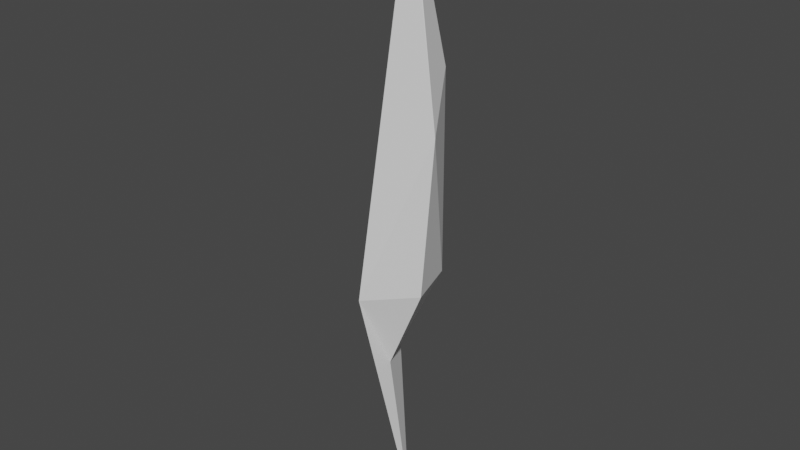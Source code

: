 # Source: ice-shard.blend  (saved by Blender 2.92.15; exported with 4.5.12 LTS)
import bpy
from mathutils import Matrix  # noqa: F401  (used for matrix-valued properties, if any)

bpy.ops.wm.read_factory_settings(use_empty=True)
scene = bpy.context.scene
scene.name = 'Scene'

# ---- collections
col_collection = bpy.data.collections.new('Collection'); scene.collection.children.link(col_collection)

# ---- world
world_world = bpy.data.worlds.new('World'); scene.world = world_world
world_world.use_nodes = True; world_world.node_tree.nodes.clear()
_N = world_world.node_tree.nodes; _L = world_world.node_tree.links
n0 = _N.new('ShaderNodeOutputWorld'); n0.name = 'World Output'; n0.location = (300, 300)
n1 = _N.new('ShaderNodeBackground'); n1.name = 'Background'; n1.location = (10, 300)
n1.inputs[0].default_value = (0.05088, 0.05088, 0.05088, 1.0)
_L.new(n1.outputs[0], n0.inputs[0])
n0.is_active_output = True
world_world.color = (0.05088, 0.05088, 0.05088)
world_world.use_sun_shadow = False
world_world.sun_shadow_jitter_overblur = 0.0

# ---- meshes
me_cylinder_001 = bpy.data.meshes.new('Cylinder.001')
me_cylinder_001.from_pydata([(-8.875e-09, 0.1066, -1.0), (-1.558e-08, 0.02064, 8.0), (0.0533, 0.09232, -1.0), (0.01032, 0.01788, 8.0), (0.09232, 0.0533, -1.0), (0.01788, 0.01032, 8.0), (0.1066, -1.289e-07, -1.0), (0.02064, -1.41e-07, 8.0), (0.09232, -0.0533, -1.0), (0.01788, -0.01032, 8.0), (0.0533, -0.09232, -1.0), (0.01032, -0.01788, 8.0), (7.221e-09, -0.1066, -1.0), (-1.246e-08, -0.02064, 8.0), (-0.0533, -0.09232, -1.0), (-0.01032, -0.01788, 8.0), (-0.09232, -0.0533, -1.0), (-0.01788, -0.01032, 8.0), (-0.1066, -1.738e-07, -1.0), (-0.02064, -1.497e-07, 8.0), (-0.09232, 0.0533, -1.0), (-0.01788, 0.01032, 8.0), (-0.0533, 0.09232, -1.0), (-0.01032, 0.01788, 8.0), (0.01032, 0.01788, 8.0), (-1.558e-08, 0.02064, 8.0), (0.01788, 0.01032, 8.0), (0.02064, -1.41e-07, 8.0), (0.01788, -0.01032, 8.0), (0.01032, -0.01788, 8.0), (-1.246e-08, -0.02064, 8.0), (-0.01032, -0.01788, 8.0), (-0.01788, -0.01032, 8.0), (-0.02064, -1.497e-07, 8.0), (-0.01788, 0.01032, 8.0), (-0.01032, 0.01788, 8.0), (-0.3405, 0.2828, 1.418), (-0.5038, 0.3265, 1.418), (-0.221, 0.1633, 1.418), (-0.1772, -1.087e-07, 1.418), (-0.221, -0.1633, 1.418), (-0.3405, -0.2828, 1.418), (-0.5038, -0.3265, 1.418), (-0.667, -0.2828, 1.418), (-0.7866, -0.1633, 1.418), (-0.8303, -2.463e-07, 1.418), (-0.7866, 0.1633, 1.418), (-0.667, 0.2828, 1.418), (0.4039, 0.3423, 5.027), (0.2063, 0.3953, 5.027), (0.5486, 0.1976, 5.027), (0.6015, -1.022e-07, 5.027), (0.5486, -0.1976, 5.027), (0.4039, -0.3423, 5.027), (0.2063, -0.3953, 5.027), (0.008652, -0.3423, 5.027), (-0.136, -0.1976, 5.027), (-0.189, -2.687e-07, 5.027), (-0.136, 0.1976, 5.027), (0.008652, 0.3423, 5.027), (0.05695, 0.5489, 2.657), (-0.26, 0.6338, 2.657), (0.2889, 0.3169, 2.657), (0.3739, -8.016e-08, 2.657), (0.2889, -0.3169, 2.657), (0.05695, -0.5489, 2.657), (-0.26, -0.6338, 2.657), (-0.5769, -0.5489, 2.657), (-0.8088, -0.3169, 2.657), (-0.8938, -3.471e-07, 2.657), (-0.8088, 0.3169, 2.657), (-0.5769, 0.5489, 2.657), (0.2611, 0.4274, 4.052), (0.01435, 0.4935, 4.052), (0.4417, 0.2467, 4.052), (0.5078, -9.315e-08, 4.052), (0.4417, -0.2467, 4.052), (0.2611, -0.4274, 4.052), (0.01435, -0.4935, 4.052), (-0.2324, -0.4274, 4.052), (-0.413, -0.2467, 4.052), (-0.4791, -3.01e-07, 4.052), (-0.413, 0.2467, 4.052), (-0.2324, 0.4274, 4.052)], [], [(25, 1, 3, 24), (24, 3, 5, 26), (26, 5, 7, 27), (27, 7, 9, 28), (28, 9, 11, 29), (29, 11, 13, 30), (30, 13, 15, 31), (31, 15, 17, 32), (32, 17, 19, 33), (33, 19, 21, 34), (3, 1, 23, 21, 19, 17, 15, 13, 11, 9, 7, 5), (34, 21, 23, 35), (35, 23, 1, 25), (0, 2, 4, 6, 8, 10, 12, 14, 16, 18, 20, 22), (49, 25, 24, 48), (59, 35, 25, 49), (48, 24, 26, 50), (50, 26, 27, 51), (51, 27, 28, 52), (52, 28, 29, 53), (53, 29, 30, 54), (54, 30, 31, 55), (55, 31, 32, 56), (56, 32, 33, 57), (57, 33, 34, 58), (58, 34, 35, 59), (20, 46, 47, 22), (18, 45, 46, 20), (16, 44, 45, 18), (14, 43, 44, 16), (12, 42, 43, 14), (10, 41, 42, 12), (8, 40, 41, 10), (6, 39, 40, 8), (4, 38, 39, 6), (2, 36, 38, 4), (22, 47, 37, 0), (0, 37, 36, 2), (82, 58, 59, 83), (81, 57, 58, 82), (80, 56, 57, 81), (79, 55, 56, 80), (78, 54, 55, 79), (77, 53, 54, 78), (76, 52, 53, 77), (75, 51, 52, 76), (74, 50, 51, 75), (72, 48, 50, 74), (83, 59, 49, 73), (73, 49, 48, 72), (37, 61, 60, 36), (47, 71, 61, 37), (36, 60, 62, 38), (38, 62, 63, 39), (39, 63, 64, 40), (40, 64, 65, 41), (41, 65, 66, 42), (42, 66, 67, 43), (43, 67, 68, 44), (44, 68, 69, 45), (45, 69, 70, 46), (46, 70, 71, 47), (61, 73, 72, 60), (71, 83, 73, 61), (60, 72, 74, 62), (62, 74, 75, 63), (63, 75, 76, 64), (64, 76, 77, 65), (65, 77, 78, 66), (66, 78, 79, 67), (67, 79, 80, 68), (68, 80, 81, 69), (69, 81, 82, 70), (70, 82, 83, 71)])
_uv = me_cylinder_001.uv_layers.new(name='UVMap')
_uv.uv.foreach_set('vector', [1.0, 1.0, 1.0, 1.0, 0.9167, 1.0, 0.9167, 1.0, 0.9167, 1.0, 0.9167, 1.0, 0.8333, 1.0, 0.8333, 1.0, 0.8333, 1.0, 0.8333, 1.0, 0.75, 1.0, 0.75, 1.0, 0.75, 1.0, 0.75, 1.0, 0.6667, 1.0, 0.6667, 1.0, 0.6667, 1.0, 0.6667, 1.0, 0.5833, 1.0, 0.5833, 1.0, 0.5833, 1.0, 0.5833, 1.0, 0.5, 1.0, 0.5, 1.0, 0.5, 1.0, 0.5, 1.0, 0.4167, 1.0, 0.4167, 1.0, 0.4167, 1.0, 0.4167, 1.0, 0.3333, 1.0, 0.3333, 1.0, 0.3333, 1.0, 0.3333, 1.0, 0.25, 1.0, 0.25, 1.0, 0.25, 1.0, 0.25, 1.0, 0.1667, 1.0, 0.1667, 1.0, 0.37, 0.4578, 0.25, 0.49, 0.13, 0.4578, 0.04215, 0.37, 0.01, 0.25, 0.04215, 0.13, 0.13, 0.04215, 0.25, 0.01, 0.37, 0.04215, 0.4578, 0.13, 0.49, 0.25, 0.4578, 0.37, 0.1667, 1.0, 0.1667, 1.0, 0.08333, 1.0, 0.08333, 1.0, 0.08333, 1.0, 0.08333, 1.0, 7.451e-08, 1.0, 7.451e-08, 1.0, 0.75, 0.49, 0.87, 0.4578, 0.9578, 0.37, 0.99, 0.25, 0.9578, 0.13, 0.87, 0.04215, 0.75, 0.01, 0.63, 0.04215, 0.5422, 0.13, 0.51, 0.25, 0.5422, 0.37, 0.63, 0.4578, 1.0, 0.8345, 1.0, 1.0, 0.9167, 1.0, 0.9167, 0.8345, 0.08333, 0.8345, 0.08333, 1.0, 7.451e-08, 1.0, 7.451e-08, 0.8345, 0.9167, 0.8345, 0.9167, 1.0, 0.8333, 1.0, 0.8333, 0.8345, 0.8333, 0.8345, 0.8333, 1.0, 0.75, 1.0, 0.75, 0.8345, 0.75, 0.8345, 0.75, 1.0, 0.6667, 1.0, 0.6667, 0.8345, 0.6667, 0.8345, 0.6667, 1.0, 0.5833, 1.0, 0.5833, 0.8345, 0.5833, 0.8345, 0.5833, 1.0, 0.5, 1.0, 0.5, 0.8345, 0.5, 0.8345, 0.5, 1.0, 0.4167, 1.0, 0.4167, 0.8345, 0.4167, 0.8345, 0.4167, 1.0, 0.3333, 1.0, 0.3333, 0.8345, 0.3333, 0.8345, 0.3333, 1.0, 0.25, 1.0, 0.25, 0.8345, 0.25, 0.8345, 0.25, 1.0, 0.1667, 1.0, 0.1667, 0.8345, 0.1667, 0.8345, 0.1667, 1.0, 0.08333, 1.0, 0.08333, 0.8345, 0.1667, 0.5, 0.1667, 0.6336, 0.08333, 0.6336, 0.08333, 0.5, 0.25, 0.5, 0.25, 0.6336, 0.1667, 0.6336, 0.1667, 0.5, 0.3333, 0.5, 0.3333, 0.6336, 0.25, 0.6336, 0.25, 0.5, 0.4167, 0.5, 0.4167, 0.6336, 0.3333, 0.6336, 0.3333, 0.5, 0.5, 0.5, 0.5, 0.6336, 0.4167, 0.6336, 0.4167, 0.5, 0.5833, 0.5, 0.5833, 0.6336, 0.5, 0.6336, 0.5, 0.5, 0.6667, 0.5, 0.6667, 0.6336, 0.5833, 0.6336, 0.5833, 0.5, 0.75, 0.5, 0.75, 0.6336, 0.6667, 0.6336, 0.6667, 0.5, 0.8333, 0.5, 0.8333, 0.6336, 0.75, 0.6336, 0.75, 0.5, 0.9167, 0.5, 0.9167, 0.6336, 0.8333, 0.6336, 0.8333, 0.5, 0.08333, 0.5, 0.08333, 0.6336, 7.451e-08, 0.6336, 7.451e-08, 0.5, 1.0, 0.5, 1.0, 0.6336, 0.9167, 0.6336, 0.9167, 0.5, 0.1667, 0.7802, 0.1667, 0.8345, 0.08333, 0.8345, 0.08333, 0.7802, 0.25, 0.7802, 0.25, 0.8345, 0.1667, 0.8345, 0.1667, 0.7802, 0.3333, 0.7802, 0.3333, 0.8345, 0.25, 0.8345, 0.25, 0.7802, 0.4167, 0.7802, 0.4167, 0.8345, 0.3333, 0.8345, 0.3333, 0.7802, 0.5, 0.7802, 0.5, 0.8345, 0.4167, 0.8345, 0.4167, 0.7802, 0.5833, 0.7802, 0.5833, 0.8345, 0.5, 0.8345, 0.5, 0.7802, 0.6667, 0.7802, 0.6667, 0.8345, 0.5833, 0.8345, 0.5833, 0.7802, 0.75, 0.7802, 0.75, 0.8345, 0.6667, 0.8345, 0.6667, 0.7802, 0.8333, 0.7802, 0.8333, 0.8345, 0.75, 0.8345, 0.75, 0.7802, 0.9167, 0.7802, 0.9167, 0.8345, 0.8333, 0.8345, 0.8333, 0.7802, 0.08333, 0.7802, 0.08333, 0.8345, 7.451e-08, 0.8345, 7.451e-08, 0.7802, 1.0, 0.7802, 1.0, 0.8345, 0.9167, 0.8345, 0.9167, 0.7802, 1.0, 0.6336, 1.0, 0.7026, 0.9167, 0.7026, 0.9167, 0.6336, 0.08333, 0.6336, 0.08333, 0.7026, 7.451e-08, 0.7026, 7.451e-08, 0.6336, 0.9167, 0.6336, 0.9167, 0.7026, 0.8333, 0.7026, 0.8333, 0.6336, 0.8333, 0.6336, 0.8333, 0.7026, 0.75, 0.7026, 0.75, 0.6336, 0.75, 0.6336, 0.75, 0.7026, 0.6667, 0.7026, 0.6667, 0.6336, 0.6667, 0.6336, 0.6667, 0.7026, 0.5833, 0.7026, 0.5833, 0.6336, 0.5833, 0.6336, 0.5833, 0.7026, 0.5, 0.7026, 0.5, 0.6336, 0.5, 0.6336, 0.5, 0.7026, 0.4167, 0.7026, 0.4167, 0.6336, 0.4167, 0.6336, 0.4167, 0.7026, 0.3333, 0.7026, 0.3333, 0.6336, 0.3333, 0.6336, 0.3333, 0.7026, 0.25, 0.7026, 0.25, 0.6336, 0.25, 0.6336, 0.25, 0.7026, 0.1667, 0.7026, 0.1667, 0.6336, 0.1667, 0.6336, 0.1667, 0.7026, 0.08333, 0.7026, 0.08333, 0.6336, 1.0, 0.7026, 1.0, 0.7802, 0.9167, 0.7802, 0.9167, 0.7026, 0.08333, 0.7026, 0.08333, 0.7802, 7.451e-08, 0.7802, 7.451e-08, 0.7026, 0.9167, 0.7026, 0.9167, 0.7802, 0.8333, 0.7802, 0.8333, 0.7026, 0.8333, 0.7026, 0.8333, 0.7802, 0.75, 0.7802, 0.75, 0.7026, 0.75, 0.7026, 0.75, 0.7802, 0.6667, 0.7802, 0.6667, 0.7026, 0.6667, 0.7026, 0.6667, 0.7802, 0.5833, 0.7802, 0.5833, 0.7026, 0.5833, 0.7026, 0.5833, 0.7802, 0.5, 0.7802, 0.5, 0.7026, 0.5, 0.7026, 0.5, 0.7802, 0.4167, 0.7802, 0.4167, 0.7026, 0.4167, 0.7026, 0.4167, 0.7802, 0.3333, 0.7802, 0.3333, 0.7026, 0.3333, 0.7026, 0.3333, 0.7802, 0.25, 0.7802, 0.25, 0.7026, 0.25, 0.7026, 0.25, 0.7802, 0.1667, 0.7802, 0.1667, 0.7026, 0.1667, 0.7026, 0.1667, 0.7802, 0.08333, 0.7802, 0.08333, 0.7026])
me_cylinder_001.use_remesh_fix_poles = True
me_cylinder_001.use_remesh_preserve_attributes = False
me_cylinder_001.use_mirror_vertex_groups = False
me_cylinder_001.update()

# ---- objects
ob_ice_shard = bpy.data.objects.new('ice-shard', me_cylinder_001)

# ---- transforms, parenting, visibility, modifiers, constraints
ob_ice_shard.location = (0.0, 0.0, 0.0)
ob_ice_shard.lineart.crease_threshold = 0.0
_m = ob_ice_shard.modifiers.new('Decimate', 'DECIMATE')
_m.ratio = 0.3974

# ---- collection membership
col_collection.objects.link(ob_ice_shard)

# ---- scene / render settings (as saved in the file)
scene.frame_start = 1; scene.frame_end = 250; scene.frame_set(0)
scene.render.engine = 'BLENDER_EEVEE_NEXT'
scene.cycles.use_denoising = False
scene.cycles.samples = 128
scene.cycles.sampling_pattern = 'TABULATED_SOBOL'
scene.cycles.use_adaptive_sampling = False
scene.cycles.use_light_tree = False
scene.view_settings.view_transform = 'Filmic'
bpy.context.view_layer.update()

# ---- added for rendering (the .blend has no active camera and no usable light): camera, sun
cam_auto = bpy.data.cameras.new('AutoCamera')
cam_auto.lens = 50.0
cam_auto.sensor_width = 36.0
cam_auto.clip_end = 1000.0
ob_auto_camera = bpy.data.objects.new('AutoCamera', cam_auto)
scene.collection.objects.link(ob_auto_camera)
ob_auto_camera.location = (8.32973, -10.1934, 10.3168)
ob_auto_camera.rotation_euler = (1.09748, -7.21219e-08, 0.694738)
scene.camera = ob_auto_camera
light_auto_sun = bpy.data.lights.new('AutoSun', 'SUN')
light_auto_sun.energy = 3.0
light_auto_sun.angle = 0.0523599
ob_auto_sun = bpy.data.objects.new('AutoSun', light_auto_sun)
scene.collection.objects.link(ob_auto_sun)
ob_auto_sun.rotation_euler = (0.872665, 0.174533, 0.523599)
bpy.context.view_layer.update()

